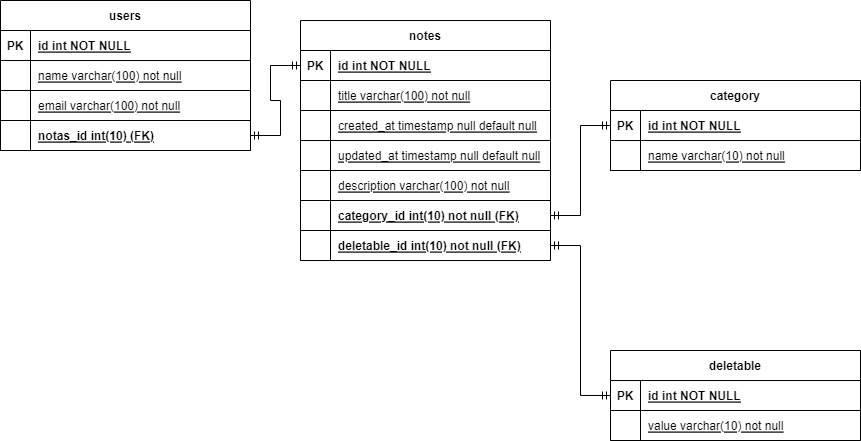

The diagram above was exported from draw.io. Its source (the exported page's mxGraphModel, read from the mxfile embedded in the PNG):
<mxGraphModel dx="1434" dy="764" grid="1" gridSize="10" guides="1" tooltips="1" connect="1" arrows="1" fold="1" page="1" pageScale="1" pageWidth="850" pageHeight="1100" math="0" shadow="0" extFonts="Permanent Marker^https://fonts.googleapis.com/css?family=Permanent+Marker">
  <root>
    <mxCell id="0" />
    <mxCell id="1" parent="0" />
    <mxCell id="C-vyLk0tnHw3VtMMgP7b-2" value="notes" style="shape=table;startSize=30;container=1;collapsible=1;childLayout=tableLayout;fixedRows=1;rowLines=0;fontStyle=1;align=center;resizeLast=1;" parent="1" vertex="1">
      <mxGeometry x="320" y="40" width="250" height="240" as="geometry" />
    </mxCell>
    <mxCell id="C-vyLk0tnHw3VtMMgP7b-3" value="" style="shape=partialRectangle;collapsible=0;dropTarget=0;pointerEvents=0;fillColor=none;points=[[0,0.5],[1,0.5]];portConstraint=eastwest;top=0;left=0;right=0;bottom=1;" parent="C-vyLk0tnHw3VtMMgP7b-2" vertex="1">
      <mxGeometry y="30" width="250" height="30" as="geometry" />
    </mxCell>
    <mxCell id="C-vyLk0tnHw3VtMMgP7b-4" value="PK" style="shape=partialRectangle;overflow=hidden;connectable=0;fillColor=none;top=0;left=0;bottom=0;right=0;fontStyle=1;" parent="C-vyLk0tnHw3VtMMgP7b-3" vertex="1">
      <mxGeometry width="30" height="30" as="geometry">
        <mxRectangle width="30" height="30" as="alternateBounds" />
      </mxGeometry>
    </mxCell>
    <mxCell id="C-vyLk0tnHw3VtMMgP7b-5" value="id int NOT NULL " style="shape=partialRectangle;overflow=hidden;connectable=0;fillColor=none;top=0;left=0;bottom=0;right=0;align=left;spacingLeft=6;fontStyle=5;" parent="C-vyLk0tnHw3VtMMgP7b-3" vertex="1">
      <mxGeometry x="30" width="220" height="30" as="geometry">
        <mxRectangle width="220" height="30" as="alternateBounds" />
      </mxGeometry>
    </mxCell>
    <mxCell id="m7mDBtiAhxGlfVap9mQM-19" style="shape=partialRectangle;collapsible=0;dropTarget=0;pointerEvents=0;fillColor=none;points=[[0,0.5],[1,0.5]];portConstraint=eastwest;top=0;left=0;right=0;bottom=1;" parent="C-vyLk0tnHw3VtMMgP7b-2" vertex="1">
      <mxGeometry y="60" width="250" height="30" as="geometry" />
    </mxCell>
    <mxCell id="m7mDBtiAhxGlfVap9mQM-20" style="shape=partialRectangle;overflow=hidden;connectable=0;fillColor=none;top=0;left=0;bottom=0;right=0;fontStyle=1;" parent="m7mDBtiAhxGlfVap9mQM-19" vertex="1">
      <mxGeometry width="30" height="30" as="geometry">
        <mxRectangle width="30" height="30" as="alternateBounds" />
      </mxGeometry>
    </mxCell>
    <mxCell id="m7mDBtiAhxGlfVap9mQM-21" value="title varchar(100) not null" style="shape=partialRectangle;overflow=hidden;connectable=0;fillColor=none;top=0;left=0;bottom=0;right=0;align=left;spacingLeft=6;fontStyle=4;" parent="m7mDBtiAhxGlfVap9mQM-19" vertex="1">
      <mxGeometry x="30" width="220" height="30" as="geometry">
        <mxRectangle width="220" height="30" as="alternateBounds" />
      </mxGeometry>
    </mxCell>
    <mxCell id="m7mDBtiAhxGlfVap9mQM-31" style="shape=partialRectangle;collapsible=0;dropTarget=0;pointerEvents=0;fillColor=none;points=[[0,0.5],[1,0.5]];portConstraint=eastwest;top=0;left=0;right=0;bottom=1;" parent="C-vyLk0tnHw3VtMMgP7b-2" vertex="1">
      <mxGeometry y="90" width="250" height="30" as="geometry" />
    </mxCell>
    <mxCell id="m7mDBtiAhxGlfVap9mQM-32" style="shape=partialRectangle;overflow=hidden;connectable=0;fillColor=none;top=0;left=0;bottom=0;right=0;fontStyle=1;" parent="m7mDBtiAhxGlfVap9mQM-31" vertex="1">
      <mxGeometry width="30" height="30" as="geometry">
        <mxRectangle width="30" height="30" as="alternateBounds" />
      </mxGeometry>
    </mxCell>
    <mxCell id="m7mDBtiAhxGlfVap9mQM-33" value="created_at timestamp null default null" style="shape=partialRectangle;overflow=hidden;connectable=0;fillColor=none;top=0;left=0;bottom=0;right=0;align=left;spacingLeft=6;fontStyle=4;" parent="m7mDBtiAhxGlfVap9mQM-31" vertex="1">
      <mxGeometry x="30" width="220" height="30" as="geometry">
        <mxRectangle width="220" height="30" as="alternateBounds" />
      </mxGeometry>
    </mxCell>
    <mxCell id="m7mDBtiAhxGlfVap9mQM-34" style="shape=partialRectangle;collapsible=0;dropTarget=0;pointerEvents=0;fillColor=none;points=[[0,0.5],[1,0.5]];portConstraint=eastwest;top=0;left=0;right=0;bottom=1;" parent="C-vyLk0tnHw3VtMMgP7b-2" vertex="1">
      <mxGeometry y="120" width="250" height="30" as="geometry" />
    </mxCell>
    <mxCell id="m7mDBtiAhxGlfVap9mQM-35" style="shape=partialRectangle;overflow=hidden;connectable=0;fillColor=none;top=0;left=0;bottom=0;right=0;fontStyle=1;" parent="m7mDBtiAhxGlfVap9mQM-34" vertex="1">
      <mxGeometry width="30" height="30" as="geometry">
        <mxRectangle width="30" height="30" as="alternateBounds" />
      </mxGeometry>
    </mxCell>
    <mxCell id="m7mDBtiAhxGlfVap9mQM-36" value="updated_at timestamp null default null" style="shape=partialRectangle;overflow=hidden;connectable=0;fillColor=none;top=0;left=0;bottom=0;right=0;align=left;spacingLeft=6;fontStyle=4;" parent="m7mDBtiAhxGlfVap9mQM-34" vertex="1">
      <mxGeometry x="30" width="220" height="30" as="geometry">
        <mxRectangle width="220" height="30" as="alternateBounds" />
      </mxGeometry>
    </mxCell>
    <mxCell id="m7mDBtiAhxGlfVap9mQM-37" style="shape=partialRectangle;collapsible=0;dropTarget=0;pointerEvents=0;fillColor=none;points=[[0,0.5],[1,0.5]];portConstraint=eastwest;top=0;left=0;right=0;bottom=1;" parent="C-vyLk0tnHw3VtMMgP7b-2" vertex="1">
      <mxGeometry y="150" width="250" height="30" as="geometry" />
    </mxCell>
    <mxCell id="m7mDBtiAhxGlfVap9mQM-38" style="shape=partialRectangle;overflow=hidden;connectable=0;fillColor=none;top=0;left=0;bottom=0;right=0;fontStyle=1;" parent="m7mDBtiAhxGlfVap9mQM-37" vertex="1">
      <mxGeometry width="30" height="30" as="geometry">
        <mxRectangle width="30" height="30" as="alternateBounds" />
      </mxGeometry>
    </mxCell>
    <mxCell id="m7mDBtiAhxGlfVap9mQM-39" value="description varchar(100) not null" style="shape=partialRectangle;overflow=hidden;connectable=0;fillColor=none;top=0;left=0;bottom=0;right=0;align=left;spacingLeft=6;fontStyle=4;" parent="m7mDBtiAhxGlfVap9mQM-37" vertex="1">
      <mxGeometry x="30" width="220" height="30" as="geometry">
        <mxRectangle width="220" height="30" as="alternateBounds" />
      </mxGeometry>
    </mxCell>
    <mxCell id="m7mDBtiAhxGlfVap9mQM-40" style="shape=partialRectangle;collapsible=0;dropTarget=0;pointerEvents=0;fillColor=none;points=[[0,0.5],[1,0.5]];portConstraint=eastwest;top=0;left=0;right=0;bottom=1;" parent="C-vyLk0tnHw3VtMMgP7b-2" vertex="1">
      <mxGeometry y="180" width="250" height="30" as="geometry" />
    </mxCell>
    <mxCell id="m7mDBtiAhxGlfVap9mQM-41" style="shape=partialRectangle;overflow=hidden;connectable=0;fillColor=none;top=0;left=0;bottom=0;right=0;fontStyle=1;" parent="m7mDBtiAhxGlfVap9mQM-40" vertex="1">
      <mxGeometry width="30" height="30" as="geometry">
        <mxRectangle width="30" height="30" as="alternateBounds" />
      </mxGeometry>
    </mxCell>
    <mxCell id="m7mDBtiAhxGlfVap9mQM-42" value="category_id int(10) not null (FK)" style="shape=partialRectangle;overflow=hidden;connectable=0;fillColor=none;top=0;left=0;bottom=0;right=0;align=left;spacingLeft=6;fontStyle=5;" parent="m7mDBtiAhxGlfVap9mQM-40" vertex="1">
      <mxGeometry x="30" width="220" height="30" as="geometry">
        <mxRectangle width="220" height="30" as="alternateBounds" />
      </mxGeometry>
    </mxCell>
    <mxCell id="m7mDBtiAhxGlfVap9mQM-43" style="shape=partialRectangle;collapsible=0;dropTarget=0;pointerEvents=0;fillColor=none;points=[[0,0.5],[1,0.5]];portConstraint=eastwest;top=0;left=0;right=0;bottom=1;" parent="C-vyLk0tnHw3VtMMgP7b-2" vertex="1">
      <mxGeometry y="210" width="250" height="30" as="geometry" />
    </mxCell>
    <mxCell id="m7mDBtiAhxGlfVap9mQM-44" style="shape=partialRectangle;overflow=hidden;connectable=0;fillColor=none;top=0;left=0;bottom=0;right=0;fontStyle=1;" parent="m7mDBtiAhxGlfVap9mQM-43" vertex="1">
      <mxGeometry width="30" height="30" as="geometry">
        <mxRectangle width="30" height="30" as="alternateBounds" />
      </mxGeometry>
    </mxCell>
    <mxCell id="m7mDBtiAhxGlfVap9mQM-45" value="deletable_id int(10) not null (FK)" style="shape=partialRectangle;overflow=hidden;connectable=0;fillColor=none;top=0;left=0;bottom=0;right=0;align=left;spacingLeft=6;fontStyle=5;" parent="m7mDBtiAhxGlfVap9mQM-43" vertex="1">
      <mxGeometry x="30" width="220" height="30" as="geometry">
        <mxRectangle width="220" height="30" as="alternateBounds" />
      </mxGeometry>
    </mxCell>
    <mxCell id="C-vyLk0tnHw3VtMMgP7b-23" value="users" style="shape=table;startSize=30;container=1;collapsible=1;childLayout=tableLayout;fixedRows=1;rowLines=0;fontStyle=1;align=center;resizeLast=1;" parent="1" vertex="1">
      <mxGeometry x="20" y="20" width="250" height="150" as="geometry" />
    </mxCell>
    <mxCell id="C-vyLk0tnHw3VtMMgP7b-24" value="" style="shape=partialRectangle;collapsible=0;dropTarget=0;pointerEvents=0;fillColor=none;points=[[0,0.5],[1,0.5]];portConstraint=eastwest;top=0;left=0;right=0;bottom=1;" parent="C-vyLk0tnHw3VtMMgP7b-23" vertex="1">
      <mxGeometry y="30" width="250" height="30" as="geometry" />
    </mxCell>
    <mxCell id="C-vyLk0tnHw3VtMMgP7b-25" value="PK" style="shape=partialRectangle;overflow=hidden;connectable=0;fillColor=none;top=0;left=0;bottom=0;right=0;fontStyle=1;" parent="C-vyLk0tnHw3VtMMgP7b-24" vertex="1">
      <mxGeometry width="30" height="30" as="geometry">
        <mxRectangle width="30" height="30" as="alternateBounds" />
      </mxGeometry>
    </mxCell>
    <mxCell id="C-vyLk0tnHw3VtMMgP7b-26" value="id int NOT NULL " style="shape=partialRectangle;overflow=hidden;connectable=0;fillColor=none;top=0;left=0;bottom=0;right=0;align=left;spacingLeft=6;fontStyle=5;" parent="C-vyLk0tnHw3VtMMgP7b-24" vertex="1">
      <mxGeometry x="30" width="220" height="30" as="geometry">
        <mxRectangle width="220" height="30" as="alternateBounds" />
      </mxGeometry>
    </mxCell>
    <mxCell id="m7mDBtiAhxGlfVap9mQM-22" style="shape=partialRectangle;collapsible=0;dropTarget=0;pointerEvents=0;fillColor=none;points=[[0,0.5],[1,0.5]];portConstraint=eastwest;top=0;left=0;right=0;bottom=1;" parent="C-vyLk0tnHw3VtMMgP7b-23" vertex="1">
      <mxGeometry y="60" width="250" height="30" as="geometry" />
    </mxCell>
    <mxCell id="m7mDBtiAhxGlfVap9mQM-23" style="shape=partialRectangle;overflow=hidden;connectable=0;fillColor=none;top=0;left=0;bottom=0;right=0;fontStyle=1;" parent="m7mDBtiAhxGlfVap9mQM-22" vertex="1">
      <mxGeometry width="30" height="30" as="geometry">
        <mxRectangle width="30" height="30" as="alternateBounds" />
      </mxGeometry>
    </mxCell>
    <mxCell id="m7mDBtiAhxGlfVap9mQM-24" value="name varchar(100) not null" style="shape=partialRectangle;overflow=hidden;connectable=0;fillColor=none;top=0;left=0;bottom=0;right=0;align=left;spacingLeft=6;fontStyle=4;" parent="m7mDBtiAhxGlfVap9mQM-22" vertex="1">
      <mxGeometry x="30" width="220" height="30" as="geometry">
        <mxRectangle width="220" height="30" as="alternateBounds" />
      </mxGeometry>
    </mxCell>
    <mxCell id="m7mDBtiAhxGlfVap9mQM-25" style="shape=partialRectangle;collapsible=0;dropTarget=0;pointerEvents=0;fillColor=none;points=[[0,0.5],[1,0.5]];portConstraint=eastwest;top=0;left=0;right=0;bottom=1;" parent="C-vyLk0tnHw3VtMMgP7b-23" vertex="1">
      <mxGeometry y="90" width="250" height="30" as="geometry" />
    </mxCell>
    <mxCell id="m7mDBtiAhxGlfVap9mQM-26" style="shape=partialRectangle;overflow=hidden;connectable=0;fillColor=none;top=0;left=0;bottom=0;right=0;fontStyle=1;" parent="m7mDBtiAhxGlfVap9mQM-25" vertex="1">
      <mxGeometry width="30" height="30" as="geometry">
        <mxRectangle width="30" height="30" as="alternateBounds" />
      </mxGeometry>
    </mxCell>
    <mxCell id="m7mDBtiAhxGlfVap9mQM-27" value="email varchar(100) not null" style="shape=partialRectangle;overflow=hidden;connectable=0;fillColor=none;top=0;left=0;bottom=0;right=0;align=left;spacingLeft=6;fontStyle=4;" parent="m7mDBtiAhxGlfVap9mQM-25" vertex="1">
      <mxGeometry x="30" width="220" height="30" as="geometry">
        <mxRectangle width="220" height="30" as="alternateBounds" />
      </mxGeometry>
    </mxCell>
    <mxCell id="m7mDBtiAhxGlfVap9mQM-28" style="shape=partialRectangle;collapsible=0;dropTarget=0;pointerEvents=0;fillColor=none;points=[[0,0.5],[1,0.5]];portConstraint=eastwest;top=0;left=0;right=0;bottom=1;" parent="C-vyLk0tnHw3VtMMgP7b-23" vertex="1">
      <mxGeometry y="120" width="250" height="30" as="geometry" />
    </mxCell>
    <mxCell id="m7mDBtiAhxGlfVap9mQM-29" style="shape=partialRectangle;overflow=hidden;connectable=0;fillColor=none;top=0;left=0;bottom=0;right=0;fontStyle=1;" parent="m7mDBtiAhxGlfVap9mQM-28" vertex="1">
      <mxGeometry width="30" height="30" as="geometry">
        <mxRectangle width="30" height="30" as="alternateBounds" />
      </mxGeometry>
    </mxCell>
    <mxCell id="m7mDBtiAhxGlfVap9mQM-30" value="notas_id int(10) (FK)" style="shape=partialRectangle;overflow=hidden;connectable=0;fillColor=none;top=0;left=0;bottom=0;right=0;align=left;spacingLeft=6;fontStyle=5;" parent="m7mDBtiAhxGlfVap9mQM-28" vertex="1">
      <mxGeometry x="30" width="220" height="30" as="geometry">
        <mxRectangle width="220" height="30" as="alternateBounds" />
      </mxGeometry>
    </mxCell>
    <mxCell id="m7mDBtiAhxGlfVap9mQM-8" value="deletable" style="shape=table;startSize=30;container=1;collapsible=1;childLayout=tableLayout;fixedRows=1;rowLines=0;fontStyle=1;align=center;resizeLast=1;" parent="1" vertex="1">
      <mxGeometry x="630" y="370" width="250" height="90" as="geometry" />
    </mxCell>
    <mxCell id="m7mDBtiAhxGlfVap9mQM-9" value="" style="shape=partialRectangle;collapsible=0;dropTarget=0;pointerEvents=0;fillColor=none;points=[[0,0.5],[1,0.5]];portConstraint=eastwest;top=0;left=0;right=0;bottom=1;" parent="m7mDBtiAhxGlfVap9mQM-8" vertex="1">
      <mxGeometry y="30" width="250" height="30" as="geometry" />
    </mxCell>
    <mxCell id="m7mDBtiAhxGlfVap9mQM-10" value="PK" style="shape=partialRectangle;overflow=hidden;connectable=0;fillColor=none;top=0;left=0;bottom=0;right=0;fontStyle=1;" parent="m7mDBtiAhxGlfVap9mQM-9" vertex="1">
      <mxGeometry width="30" height="30" as="geometry">
        <mxRectangle width="30" height="30" as="alternateBounds" />
      </mxGeometry>
    </mxCell>
    <mxCell id="m7mDBtiAhxGlfVap9mQM-11" value="id int NOT NULL " style="shape=partialRectangle;overflow=hidden;connectable=0;fillColor=none;top=0;left=0;bottom=0;right=0;align=left;spacingLeft=6;fontStyle=5;" parent="m7mDBtiAhxGlfVap9mQM-9" vertex="1">
      <mxGeometry x="30" width="220" height="30" as="geometry">
        <mxRectangle width="220" height="30" as="alternateBounds" />
      </mxGeometry>
    </mxCell>
    <mxCell id="m7mDBtiAhxGlfVap9mQM-59" style="shape=partialRectangle;collapsible=0;dropTarget=0;pointerEvents=0;fillColor=none;points=[[0,0.5],[1,0.5]];portConstraint=eastwest;top=0;left=0;right=0;bottom=1;" parent="m7mDBtiAhxGlfVap9mQM-8" vertex="1">
      <mxGeometry y="60" width="250" height="30" as="geometry" />
    </mxCell>
    <mxCell id="m7mDBtiAhxGlfVap9mQM-60" style="shape=partialRectangle;overflow=hidden;connectable=0;fillColor=none;top=0;left=0;bottom=0;right=0;fontStyle=1;" parent="m7mDBtiAhxGlfVap9mQM-59" vertex="1">
      <mxGeometry width="30" height="30" as="geometry">
        <mxRectangle width="30" height="30" as="alternateBounds" />
      </mxGeometry>
    </mxCell>
    <mxCell id="m7mDBtiAhxGlfVap9mQM-61" value="value varchar(10) not null" style="shape=partialRectangle;overflow=hidden;connectable=0;fillColor=none;top=0;left=0;bottom=0;right=0;align=left;spacingLeft=6;fontStyle=4;" parent="m7mDBtiAhxGlfVap9mQM-59" vertex="1">
      <mxGeometry x="30" width="220" height="30" as="geometry">
        <mxRectangle width="220" height="30" as="alternateBounds" />
      </mxGeometry>
    </mxCell>
    <mxCell id="m7mDBtiAhxGlfVap9mQM-62" value="category" style="shape=table;startSize=30;container=1;collapsible=1;childLayout=tableLayout;fixedRows=1;rowLines=0;fontStyle=1;align=center;resizeLast=1;" parent="1" vertex="1">
      <mxGeometry x="630" y="100" width="250" height="90" as="geometry" />
    </mxCell>
    <mxCell id="m7mDBtiAhxGlfVap9mQM-63" value="" style="shape=partialRectangle;collapsible=0;dropTarget=0;pointerEvents=0;fillColor=none;points=[[0,0.5],[1,0.5]];portConstraint=eastwest;top=0;left=0;right=0;bottom=1;" parent="m7mDBtiAhxGlfVap9mQM-62" vertex="1">
      <mxGeometry y="30" width="250" height="30" as="geometry" />
    </mxCell>
    <mxCell id="m7mDBtiAhxGlfVap9mQM-64" value="PK" style="shape=partialRectangle;overflow=hidden;connectable=0;fillColor=none;top=0;left=0;bottom=0;right=0;fontStyle=1;" parent="m7mDBtiAhxGlfVap9mQM-63" vertex="1">
      <mxGeometry width="30" height="30" as="geometry">
        <mxRectangle width="30" height="30" as="alternateBounds" />
      </mxGeometry>
    </mxCell>
    <mxCell id="m7mDBtiAhxGlfVap9mQM-65" value="id int NOT NULL " style="shape=partialRectangle;overflow=hidden;connectable=0;fillColor=none;top=0;left=0;bottom=0;right=0;align=left;spacingLeft=6;fontStyle=5;" parent="m7mDBtiAhxGlfVap9mQM-63" vertex="1">
      <mxGeometry x="30" width="220" height="30" as="geometry">
        <mxRectangle width="220" height="30" as="alternateBounds" />
      </mxGeometry>
    </mxCell>
    <mxCell id="m7mDBtiAhxGlfVap9mQM-66" style="shape=partialRectangle;collapsible=0;dropTarget=0;pointerEvents=0;fillColor=none;points=[[0,0.5],[1,0.5]];portConstraint=eastwest;top=0;left=0;right=0;bottom=1;" parent="m7mDBtiAhxGlfVap9mQM-62" vertex="1">
      <mxGeometry y="60" width="250" height="30" as="geometry" />
    </mxCell>
    <mxCell id="m7mDBtiAhxGlfVap9mQM-67" style="shape=partialRectangle;overflow=hidden;connectable=0;fillColor=none;top=0;left=0;bottom=0;right=0;fontStyle=1;" parent="m7mDBtiAhxGlfVap9mQM-66" vertex="1">
      <mxGeometry width="30" height="30" as="geometry">
        <mxRectangle width="30" height="30" as="alternateBounds" />
      </mxGeometry>
    </mxCell>
    <mxCell id="m7mDBtiAhxGlfVap9mQM-68" value="name varchar(10) not null" style="shape=partialRectangle;overflow=hidden;connectable=0;fillColor=none;top=0;left=0;bottom=0;right=0;align=left;spacingLeft=6;fontStyle=4;" parent="m7mDBtiAhxGlfVap9mQM-66" vertex="1">
      <mxGeometry x="30" width="220" height="30" as="geometry">
        <mxRectangle width="220" height="30" as="alternateBounds" />
      </mxGeometry>
    </mxCell>
    <mxCell id="m7mDBtiAhxGlfVap9mQM-69" value="" style="edgeStyle=entityRelationEdgeStyle;fontSize=12;html=1;endArrow=ERmandOne;startArrow=ERmandOne;rounded=0;entryX=1;entryY=0.5;entryDx=0;entryDy=0;exitX=0;exitY=0.5;exitDx=0;exitDy=0;" parent="1" source="m7mDBtiAhxGlfVap9mQM-63" target="m7mDBtiAhxGlfVap9mQM-40" edge="1">
      <mxGeometry width="100" height="100" relative="1" as="geometry">
        <mxPoint x="720" y="340" as="sourcePoint" />
        <mxPoint x="590" y="320" as="targetPoint" />
      </mxGeometry>
    </mxCell>
    <mxCell id="m7mDBtiAhxGlfVap9mQM-70" value="" style="edgeStyle=entityRelationEdgeStyle;fontSize=12;html=1;endArrow=ERmandOne;startArrow=ERmandOne;rounded=0;entryX=1;entryY=0.5;entryDx=0;entryDy=0;exitX=0;exitY=0.5;exitDx=0;exitDy=0;" parent="1" source="m7mDBtiAhxGlfVap9mQM-9" target="m7mDBtiAhxGlfVap9mQM-43" edge="1">
      <mxGeometry width="100" height="100" relative="1" as="geometry">
        <mxPoint x="810" y="335" as="sourcePoint" />
        <mxPoint x="670" y="285" as="targetPoint" />
      </mxGeometry>
    </mxCell>
    <mxCell id="m7mDBtiAhxGlfVap9mQM-71" value="" style="edgeStyle=entityRelationEdgeStyle;fontSize=12;html=1;endArrow=ERmandOne;startArrow=ERmandOne;rounded=0;entryX=1;entryY=0.5;entryDx=0;entryDy=0;exitX=0;exitY=0.5;exitDx=0;exitDy=0;" parent="1" source="C-vyLk0tnHw3VtMMgP7b-3" target="m7mDBtiAhxGlfVap9mQM-28" edge="1">
      <mxGeometry width="100" height="100" relative="1" as="geometry">
        <mxPoint x="810" y="335" as="sourcePoint" />
        <mxPoint x="670" y="285" as="targetPoint" />
      </mxGeometry>
    </mxCell>
  </root>
</mxGraphModel>